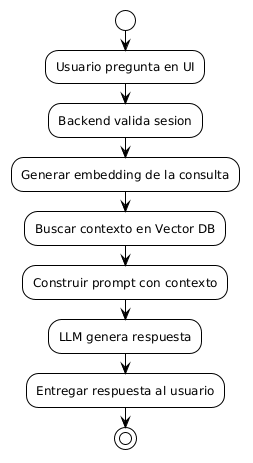

The diagram above was rendered by PlantUML. Its source (embedded in the PNG):
@startuml
!theme plain
skinparam backgroundColor white
skinparam shadowing false
start
:Usuario pregunta en UI;
:Backend valida sesion;
:Generar embedding de la consulta;
:Buscar contexto en Vector DB;
:Construir prompt con contexto;
:LLM genera respuesta;
:Entregar respuesta al usuario;
stop
@enduml